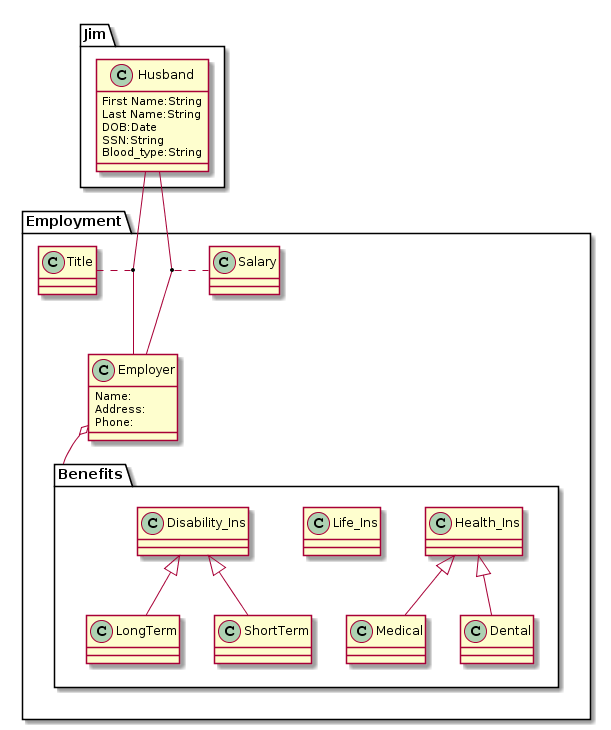

The diagram above was rendered by PlantUML. Its source (embedded in the PNG):
@startuml
package "Jim" {

class Husband {
First Name:String
Last Name:String
DOB:Date
SSN:String
Blood_type:String
}

}





package "Employment" {

class Title{}
class Salary{}
class Employer{
Name:
Address:
Phone:
}


package "Benefits" {

class Health_Ins{}
class Life_Ins{}
class Disability_Ins{}
class Medical {}
class Dental {}


Disability_Ins <|-- LongTerm
Disability_Ins <|-- ShortTerm
Health_Ins <|-- Medical
Health_Ins <|-- Dental

}


Employer o-- Benefits


(Husband, Employer) .. Title
(Husband, Employer) .. Salary
@enduml